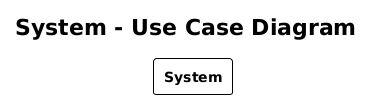

The diagram above was rendered by PlantUML. Its source (embedded in the PNG):
@startuml
!theme plain
skinparam actorStyle awesome
skinparam actorBorderColor black
skinparam actorBackgroundColor white
skinparam actorFontStyle bold
skinparam actorFontSize 14
skinparam usecase {
    BackgroundColor<< Main >> LightGreen
    BorderColor<< Main >> DarkGreen
    BackgroundColor<< Secondary >> LightBlue
    BorderColor<< Secondary >> DarkBlue
    BackgroundColor<< Include >> LightYellow
    BorderColor<< Include >> DarkYellow
    BackgroundColor<< Extend >> LightPink
    BorderColor<< Extend >> DarkPink
    FontStyle bold
    FontSize 12
    Padding 10
    Margin 5
}
skinparam arrow {
    Color black
    FontStyle bold
    FontSize 12
    Thickness 2
}
skinparam rectangle {
    BorderColor black
    BackgroundColor white
    FontStyle bold
    FontSize 14
    Padding 20
    Margin 10
}
skinparam note {
    BackgroundColor LightYellow
    BorderColor DarkYellow
    FontStyle italic
    FontSize 11
}
skinparam stereotype {
    CBackgroundColor LightGray
    CBorderColor DarkGray
    FontStyle bold
    FontSize 11
}
skinparam package {
    BackgroundColor LightGray
    BorderColor DarkGray
    FontStyle bold
    FontSize 12
}
title System - Use Case Diagram

rectangle "System" {
}

' Relationships
@enduml